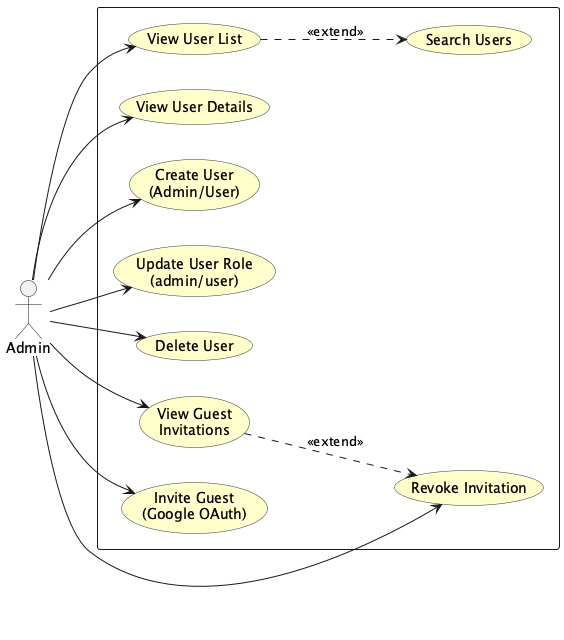

The diagram above was rendered by PlantUML. Its source (embedded in the PNG):
@startuml
'===============================================================
' UC-08: MANAGE USERS & ACCESS (Admin)
'===============================================================

skinparam actorStyle stick
skinparam usecase {
    BorderColor #333333
    BackgroundColor #FFFFCC
}

left to right direction

actor "Admin" as Admin

rectangle {
    usecase "View User List" as UC_ListUsers
    usecase "Search Users" as UC_Search
    usecase "View User Details" as UC_UserDetails
    usecase "Create User\n(Admin/User)" as UC_CreateUser
    usecase "Update User Role\n(admin/user)" as UC_UpdateRole
    usecase "Delete User" as UC_Delete
    usecase "View Guest\nInvitations" as UC_ListInvites
    usecase "Invite Guest\n(Google OAuth)" as UC_InviteGuest
    usecase "Revoke Invitation" as UC_RevokeInvite
}

Admin --> UC_ListUsers
Admin --> UC_UserDetails
Admin --> UC_CreateUser
Admin --> UC_UpdateRole
Admin --> UC_Delete
Admin --> UC_ListInvites
Admin --> UC_InviteGuest
Admin --> UC_RevokeInvite

UC_ListUsers ..> UC_Search : <<extend>>
UC_ListInvites ..> UC_RevokeInvite : <<extend>>

@enduml